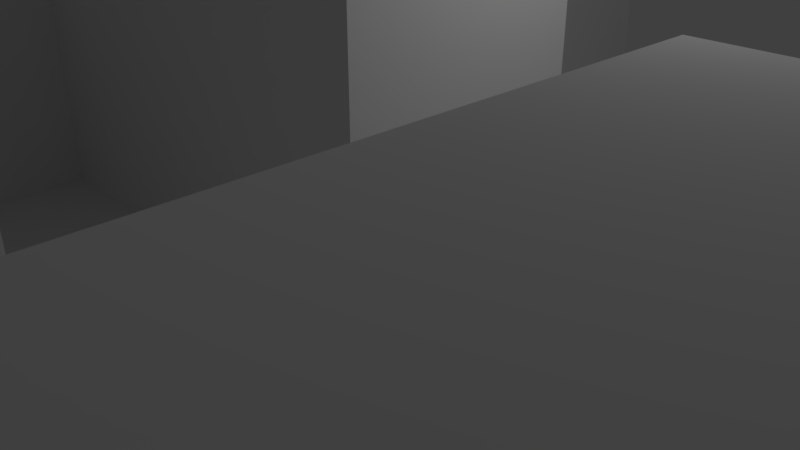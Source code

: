 # Source: tile1.blend  (saved by Blender 2.79.0; exported with 4.5.12 LTS)
import bpy
from mathutils import Matrix  # noqa: F401  (used for matrix-valued properties, if any)

bpy.ops.wm.read_factory_settings(use_empty=True)
scene = bpy.context.scene
scene.name = 'Scene'

# ---- collections
col_collection_1 = bpy.data.collections.new('Collection 1'); scene.collection.children.link(col_collection_1)

# ---- world
world_world = bpy.data.worlds.new('World'); scene.world = world_world
world_world.color = (0.05088, 0.05088, 0.05088)
world_world.use_sun_shadow = False
world_world.sun_shadow_jitter_overblur = 0.0
world_world.cycles.sampling_method = 'MANUAL'

# ---- cameras
cam_camera = bpy.data.cameras.new('Camera')
cam_camera.clip_end = 100.0
cam_camera.lens = 35.0
cam_camera.sensor_width = 32.0
cam_camera.sensor_height = 18.0
cam_camera.ortho_scale = 7.314
cam_camera.dof.focus_distance = 0.0
cam_camera.dof.aperture_fstop = 128.0

# ---- lights
light_lamp = bpy.data.lights.new('Lamp', 'POINT')
light_lamp.transmission_factor = 0.0
light_lamp.cutoff_distance = 30.0
light_lamp.energy = 100.0
light_lamp.shadow_buffer_clip_start = 1.001
light_lamp.shadow_soft_size = 0.1
light_lamp.shadow_maximum_resolution = 0.006
light_lamp.use_absolute_resolution = True

# ---- meshes
me_plane = bpy.data.meshes.new('Plane')
me_plane.from_pydata([(-1.0, -1.0, 0.0), (1.0, -1.0, 0.0), (-1.0, 1.0, 0.0), (1.0, 1.0, 0.0), (-1.0, 0.8, 0.0), (-1.0, 0.6, 0.0), (-1.0, 0.4, 0.0), (-1.0, 0.2, 0.0), (-1.0, 0.0, 0.0), (-1.0, -0.2, 0.0), (-1.0, -0.4, 0.0), (-1.0, -0.6, 0.0), (-1.0, -0.8, 0.0), (-0.8, -1.0, 0.0), (-0.6, -1.0, 0.0), (-0.4, -1.0, 0.0), (-0.2, -1.0, 0.0), (0.0, -1.0, 0.0), (0.2, -1.0, 0.0), (0.4, -1.0, 0.0), (0.6, -1.0, 0.0), (0.8, -1.0, 0.0), (1.0, -0.8, 0.0), (1.0, -0.6, 0.0), (1.0, -0.4, 0.0), (1.0, -0.2, 0.0), (1.0, 0.0, 0.0), (1.0, 0.2, 0.0), (1.0, 0.4, 0.0), (1.0, 0.6, 0.0), (1.0, 0.8, 0.0), (0.8, 1.0, 0.0), (0.6, 1.0, 0.0), (0.4, 1.0, 0.0), (0.2, 1.0, 0.0), (0.0, 1.0, 0.0), (-0.2, 1.0, 0.0), (-0.4, 1.0, 0.0), (-0.6, 1.0, 0.0), (-0.8, 1.0, 0.0), (-0.8, 0.2, 0.0), (-0.8, 0.4, 0.0), (-0.8, 0.6, 0.0), (-0.6, -0.8, 0.0), (-0.6, -0.6, 0.0), (-0.6, -0.4, 0.0), (-0.6, -0.2, 0.0), (-0.6, 0.2, 0.0), (-0.6, 0.4, 0.0), (-0.6, 0.6, 0.0), (-0.4, -0.8, 0.0), (-0.4, -0.6, 0.0), (-0.4, -0.4, 0.0), (-0.4, -0.2, 0.0), (-0.4, 0.2, 0.0), (-0.4, 0.4, 0.0), (-0.4, 0.6, 0.0), (-0.2, -0.8, 0.0), (-0.2, -0.6, 0.0), (-0.2, -0.4, 0.0), (-0.2, -0.2, 0.0), (-0.2, 0.2, 0.0), (-0.2, 0.4, 0.0), (-0.2, 0.6, 0.0), (-0.2, 0.8, 0.0), (0.0, -0.6, 0.0), (0.0, -0.4, 0.0), (0.0, -0.2, 0.0), (0.0, 0.2, 0.0), (0.0, 0.4, 0.0), (0.0, 0.6, 0.0), (0.0, 0.8, 0.0), (0.2, -0.8, 0.0), (0.2, -0.6, 0.0), (0.2, -0.4, 0.0), (0.2, -0.2, 0.0), (0.2, 0.0, 0.0), (0.2, 0.2, 0.0), (0.2, 0.4, 0.0), (0.2, 0.6, 0.0), (0.2, 0.8, 0.0), (0.4, -0.8, 0.0), (0.4, -0.6, 0.0), (0.4, -0.4, 0.0), (0.4, -0.2, 0.0), (0.4, 0.0, 0.0), (0.4, 0.2, 0.0), (0.4, 0.4, 0.0), (0.4, 0.6, 0.0), (0.4, 0.8, 0.0), (0.6, -0.8, 0.0), (0.6, -0.6, 0.0), (0.6, -0.4, 0.0), (0.6, -0.2, 0.0), (0.6, 0.0, 0.0), (0.6, 0.2, 0.0), (0.6, 0.4, 0.0), (0.6, 0.6, 0.0), (0.6, 0.8, 0.0), (0.8, -0.2, 0.0), (0.8, 0.0, 0.0), (0.8, 0.2, 0.0), (0.8, 0.6, 0.0), (0.8, 0.8, 0.0), (-1.0, -0.8, 0.5), (-1.0, -1.0, 0.5), (0.8, -1.0, 0.5), (1.0, -1.0, 0.5), (-0.8, 1.0, 0.5), (-1.0, 1.0, 0.5), (-1.0, 0.8, 0.5), (-1.0, 0.6, 0.5), (-1.0, 0.2, 0.5), (-1.0, 0.0, 0.5), (-1.0, -0.2, 0.5), (-1.0, -0.4, 0.5), (-1.0, -0.6, 0.5), (-0.8, -1.0, 0.5), (-0.6, -1.0, 0.5), (-0.2, -1.0, 0.5), (0.0, -1.0, 0.5), (0.2, -1.0, 0.5), (0.6, -1.0, 0.5), (1.0, -0.8, 0.5), (1.0, -0.6, 0.5), (1.0, -0.4, 0.5), (1.0, -0.2, 0.5), (1.0, 0.2, 0.5), (1.0, 0.4, 0.5), (1.0, 0.6, 0.5), (-0.2, 1.0, 0.5), (-0.4, 1.0, 0.5), (-0.6, 1.0, 0.5), (-0.8, 0.8, 0.5), (-0.8, -0.8, 0.5), (-0.8, -0.6, 0.5), (-0.8, -0.4, 0.5), (-0.8, -0.2, 0.5), (-0.8, 0.0, 0.5), (-0.8, 0.2, 0.5), (-0.8, 0.6, 0.5), (-0.6, 0.8, 0.5), (-0.6, -0.8, 0.5), (-0.6, -0.6, 0.5), (-0.6, -0.4, 0.5), (-0.6, -0.2, 0.5), (-0.6, 0.0, 0.5), (-0.6, 0.2, 0.5), (-0.6, 0.6, 0.5), (-0.4, 0.8, 0.5), (-0.4, -0.2, 0.5), (-0.4, 0.0, 0.5), (-0.4, 0.2, 0.5), (-0.4, 0.6, 0.5), (-0.2, 0.8, 0.5), (-0.2, -0.8, 0.5), (-0.2, -0.6, 0.5), (-0.2, -0.2, 0.5), (-0.2, 0.0, 0.5), (-0.2, 0.2, 0.5), (-0.2, 0.6, 0.5), (0.0, -0.8, 0.5), (0.0, -0.6, 0.5), (0.0, -0.2, 0.5), (0.0, 0.0, 0.5), (0.0, 0.2, 0.5), (0.2, -0.8, 0.5), (0.2, -0.6, 0.5), (0.2, -0.2, 0.5), (0.2, 0.0, 0.5), (0.2, 0.2, 0.5), (0.6, -0.8, 0.5), (0.6, -0.6, 0.5), (0.6, -0.4, 0.5), (0.6, -0.2, 0.5), (0.6, 0.2, 0.5), (0.6, 0.4, 0.5), (0.6, 0.6, 0.5), (0.8, -0.8, 0.5), (0.8, -0.6, 0.5), (0.8, -0.4, 0.5), (0.8, -0.2, 0.5), (0.8, 0.2, 0.5), (0.8, 0.4, 0.5), (0.8, 0.6, 0.5)], [], [(103, 30, 3, 31), (12, 0, 105, 104), (43, 44, 143, 142), (102, 97, 177, 184), (24, 25, 126, 125), (64, 71, 35, 36), (71, 80, 34, 35), (80, 89, 33, 34), (89, 98, 32, 33), (98, 103, 31, 32), (14, 43, 142, 118), (49, 56, 153, 148), (23, 24, 125, 124), (95, 101, 182, 175), (22, 23, 124, 123), (77, 68, 165, 170), (7, 40, 41, 6), (6, 41, 42, 5), (1, 22, 123, 107), (54, 47, 147, 152), (99, 93, 174, 181), (20, 21, 106, 122), (67, 75, 168, 163), (46, 53, 150, 145), (58, 57, 155, 156), (40, 47, 48, 41), (41, 48, 49, 42), (73, 65, 162, 167), (14, 15, 50, 43), (43, 50, 51, 44), (44, 51, 52, 45), (45, 52, 53, 46), (57, 16, 119, 155), (17, 18, 121, 120), (47, 54, 55, 48), (48, 55, 56, 49), (64, 36, 130, 154), (15, 16, 57, 50), (50, 57, 58, 51), (51, 58, 59, 52), (52, 59, 60, 53), (76, 77, 170, 169), (16, 17, 120, 119), (54, 61, 62, 55), (55, 62, 63, 56), (75, 76, 169, 168), (42, 49, 148, 140), (13, 14, 118, 117), (58, 65, 66, 59), (59, 66, 67, 60), (68, 61, 159, 165), (72, 73, 167, 166), (61, 68, 69, 62), (62, 69, 70, 63), (63, 70, 71, 64), (97, 96, 176, 177), (47, 40, 139, 147), (65, 73, 74, 66), (66, 74, 75, 67), (0, 13, 117, 105), (38, 39, 108, 132), (68, 77, 78, 69), (69, 78, 79, 70), (70, 79, 80, 71), (18, 19, 81, 72), (72, 81, 82, 73), (73, 82, 83, 74), (74, 83, 84, 75), (75, 84, 85, 76), (76, 85, 86, 77), (77, 86, 87, 78), (78, 87, 88, 79), (79, 88, 89, 80), (19, 20, 90, 81), (81, 90, 91, 82), (82, 91, 92, 83), (83, 92, 93, 84), (84, 93, 94, 85), (85, 94, 95, 86), (86, 95, 96, 87), (87, 96, 97, 88), (88, 97, 98, 89), (18, 72, 166, 121), (96, 95, 175, 176), (11, 12, 104, 116), (37, 38, 132, 131), (93, 99, 100, 94), (94, 100, 101, 95), (60, 67, 163, 157), (10, 11, 116, 115), (97, 102, 103, 98), (36, 37, 131, 130), (9, 10, 115, 114), (65, 58, 156, 162), (93, 92, 173, 174), (99, 25, 26, 100), (100, 26, 27, 101), (8, 9, 114, 113), (29, 102, 184, 129), (102, 29, 30, 103), (110, 133, 108, 109), (133, 141, 132, 108), (141, 149, 131, 132), (149, 154, 130, 131), (105, 117, 134, 104), (104, 134, 135, 116), (116, 135, 136, 115), (115, 136, 137, 114), (114, 137, 138, 113), (113, 138, 139, 112), (111, 140, 133, 110), (117, 118, 142, 134), (134, 142, 143, 135), (135, 143, 144, 136), (136, 144, 145, 137), (137, 145, 146, 138), (138, 146, 147, 139), (140, 148, 141, 133), (145, 150, 151, 146), (146, 151, 152, 147), (148, 153, 149, 141), (150, 157, 158, 151), (151, 158, 159, 152), (153, 160, 154, 149), (119, 120, 161, 155), (155, 161, 162, 156), (157, 163, 164, 158), (158, 164, 165, 159), (120, 121, 166, 161), (161, 166, 167, 162), (163, 168, 169, 164), (164, 169, 170, 165), (122, 106, 178, 171), (171, 178, 179, 172), (172, 179, 180, 173), (173, 180, 181, 174), (175, 182, 183, 176), (176, 183, 184, 177), (106, 107, 123, 178), (178, 123, 124, 179), (179, 124, 125, 180), (180, 125, 126, 181), (182, 127, 128, 183), (183, 128, 129, 184), (63, 64, 154, 160), (44, 45, 144, 143), (21, 1, 107, 106), (45, 46, 145, 144), (27, 28, 128, 127), (28, 29, 129, 128), (53, 60, 157, 150), (39, 2, 109, 108), (2, 4, 110, 109), (40, 7, 112, 139), (25, 99, 181, 126), (61, 54, 152, 159), (4, 5, 111, 110), (5, 42, 140, 111), (90, 20, 122, 171), (101, 27, 127, 182), (56, 63, 160, 153), (91, 90, 171, 172), (7, 8, 113, 112), (92, 91, 172, 173)])
me_plane.use_remesh_preserve_volume = False
me_plane.use_remesh_preserve_attributes = False
me_plane.use_mirror_vertex_groups = False
me_plane.update()

# ---- objects
ob_plane = bpy.data.objects.new('Plane', me_plane)
ob_lamp = bpy.data.objects.new('Lamp', light_lamp)
ob_camera = bpy.data.objects.new('Camera', cam_camera)

# ---- transforms, parenting, visibility, modifiers, constraints
ob_plane.location = (0.0, 0.0, 0.0)
ob_plane.scale = (8.0, 8.0, 8.0)
ob_plane.lineart.crease_threshold = 0.0
ob_lamp.location = (4.076, 1.005, 5.904)
ob_lamp.rotation_euler = (0.6503, 0.05522, 1.866)
ob_lamp.lock_rotations_4d = False
ob_lamp.empty_display_type = 'ARROWS'
ob_lamp.color = (0.0, 0.0, 0.0, 0.0)
ob_lamp.lineart.crease_threshold = 0.0
ob_camera.location = (7.481, -6.508, 5.344)
ob_camera.rotation_euler = (1.109, 0.0, 0.8149)
ob_camera.lock_rotations_4d = False
ob_camera.empty_display_type = 'ARROWS'
ob_camera.color = (0.0, 0.0, 0.0, 0.0)
ob_camera.display_type = 'WIRE'
ob_camera.lineart.crease_threshold = 0.0

# ---- collection membership
col_collection_1.objects.link(ob_plane)
col_collection_1.objects.link(ob_lamp)
col_collection_1.objects.link(ob_camera)

# ---- scene / render settings (as saved in the file)
scene.camera = ob_camera
scene.frame_start = 1; scene.frame_end = 250; scene.frame_set(1)
scene.render.engine = 'BLENDER_EEVEE_NEXT'
scene.render.resolution_percentage = 50
scene.render.dither_intensity = 0.0
scene.cycles.use_denoising = False
scene.cycles.samples = 128
scene.cycles.sampling_pattern = 'TABULATED_SOBOL'
scene.cycles.use_adaptive_sampling = False
scene.cycles.use_light_tree = False
scene.cycles.blur_glossy = 0.0
scene.cycles.sample_clamp_indirect = 0.0
scene.view_settings.view_transform = 'Standard'
bpy.context.view_layer.update()
